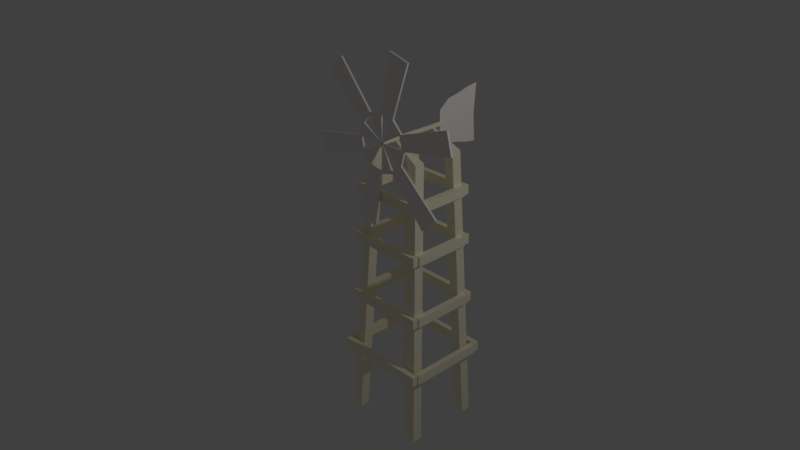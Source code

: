# Source: windmill.blend  (saved by Blender 2.79.0; exported with 4.5.12 LTS)
import bpy
from mathutils import Matrix  # noqa: F401  (used for matrix-valued properties, if any)

bpy.ops.wm.read_factory_settings(use_empty=True)
scene = bpy.context.scene
scene.name = 'Scene'

# ---- collections
col_collection_1 = bpy.data.collections.new('Collection 1'); scene.collection.children.link(col_collection_1)

# ---- materials (node trees are filled in below, after node groups)
mat_material_001 = bpy.data.materials.new('Material.001')
mat_material_001.alpha_threshold = 0.0
mat_material_001.use_transparent_shadow = False
mat_material_001.diffuse_color = (1.0, 0.9348, 0.9068, 1.0)
mat_material_001.roughness = 0.5
mat_material = bpy.data.materials.new('Material')
mat_material.alpha_threshold = 0.0
mat_material.use_transparent_shadow = False
mat_material.diffuse_color = (1.0, 0.9387, 0.7157, 1.0)
mat_material.roughness = 0.5
mat_material.line_color = (0.0, 0.0, 0.0, 1.0)

# ---- material node trees

# ---- world
world_world = bpy.data.worlds.new('World'); scene.world = world_world
world_world.color = (0.05088, 0.05088, 0.05088)
world_world.use_sun_shadow = False
world_world.sun_shadow_jitter_overblur = 0.0
world_world.cycles.sampling_method = 'MANUAL'

# ---- cameras
cam_camera = bpy.data.cameras.new('Camera')
cam_camera.clip_end = 100.0
cam_camera.lens = 35.0
cam_camera.sensor_width = 32.0
cam_camera.sensor_height = 18.0
cam_camera.ortho_scale = 7.314
cam_camera.dof.focus_distance = 0.0
cam_camera.dof.aperture_fstop = 128.0

# ---- lights
light_lamp = bpy.data.lights.new('Lamp', 'POINT')
light_lamp.transmission_factor = 0.0
light_lamp.cutoff_distance = 30.0
light_lamp.energy = 100.0
light_lamp.shadow_buffer_clip_start = 1.001
light_lamp.shadow_soft_size = 0.1
light_lamp.shadow_maximum_resolution = 0.006
light_lamp.use_absolute_resolution = True

# ---- meshes
me_plane_001 = bpy.data.meshes.new('Plane.001')
me_plane_001.from_pydata([(-1.351, 1.215, -0.02306), (-1.351, 1.215, -0.0594), (-0.5963, -1.0, -0.04123), (-1.27, 0.6653, -0.02306), (-1.112, 0.06884, -0.02306), (-1.005, -0.4972, -0.02306), (-1.27, 0.6653, -0.0594), (-1.112, 0.06884, -0.0594), (-1.005, -0.4972, -0.0594), (0.0, 1.107, -0.02306), (0.001168, -1.0, -0.04123), (0.0, 1.107, -0.0594), (0.0, -0.4986, -0.0594), (0.0, 0.03442, -0.0594), (0.0, 0.5827, -0.0594), (0.0, -0.4986, -0.02307), (0.0, 0.03442, -0.02307), (0.0, 0.5827, -0.02306)], [], [(9, 0, 1, 11), (5, 2, 8), (0, 3, 6, 1), (3, 4, 7, 6), (4, 5, 8, 7), (4, 3, 17, 16), (5, 4, 16, 15), (2, 5, 15, 10), (7, 13, 14, 6), (8, 12, 13, 7), (2, 10, 12, 8), (6, 14, 11, 1), (3, 0, 9, 17)])
me_plane_001.materials.append(mat_material_001)
me_plane_001.use_remesh_preserve_volume = False
me_plane_001.use_remesh_preserve_attributes = False
me_plane_001.use_mirror_vertex_groups = False
me_plane_001.update()
me_cylinder = bpy.data.meshes.new('Cylinder')
me_cylinder.from_pydata([(0.0, 1.0, -1.0), (0.0, 1.0, 1.0), (0.7071, 0.7071, -1.0), (0.7071, 0.7071, 1.0), (1.0, -4.371e-08, -1.0), (1.0, -4.371e-08, 1.0), (0.7071, -0.7071, -1.0), (0.7071, -0.7071, 1.0), (-8.742e-08, -1.0, -1.0), (-8.742e-08, -1.0, 1.0), (-0.7071, -0.7071, -1.0), (-0.7071, -0.7071, 1.0), (-1.0, 1.192e-08, -1.0), (-1.0, 1.192e-08, 1.0), (-0.7071, 0.7071, -1.0), (-0.7071, 0.7071, 1.0), (-7.451e-09, 0.0, -1.0), (-7.451e-09, 0.0, 1.0)], [], [(0, 1, 3, 2), (2, 3, 5, 4), (4, 5, 7, 6), (6, 7, 9, 8), (8, 9, 11, 10), (10, 11, 13, 12), (9, 7, 17), (12, 13, 15, 14), (14, 15, 1, 0), (8, 10, 16), (14, 0, 16), (0, 2, 16), (4, 6, 16), (10, 12, 16), (6, 8, 16), (12, 14, 16), (2, 4, 16), (15, 13, 17), (5, 3, 17), (11, 9, 17), (1, 15, 17), (3, 1, 17), (7, 5, 17), (13, 11, 17)])
me_cylinder.materials.append(mat_material)
me_cylinder.use_remesh_preserve_volume = False
me_cylinder.use_remesh_preserve_attributes = False
me_cylinder.use_mirror_vertex_groups = False
me_cylinder.update()
me_plane = bpy.data.meshes.new('Plane')
me_plane.from_pydata([(-0.01762, 0.4646, -0.04603), (-1.293, 0.4038, -0.04603), (-2.227, 0.2376, -0.04603), (-2.569, 0.01064, -0.04603), (-2.227, -0.2163, -0.04603), (-1.293, -0.3825, -0.04603), (-0.01762, -0.4433, -0.04603), (1.258, -0.3825, -0.04603), (2.192, -0.2163, -0.04603), (2.533, 0.01064, -0.04603), (2.192, 0.2376, -0.04603), (1.258, 0.4038, -0.04603), (-0.01762, 0.4261, -0.04603), (-1.185, 0.3704, -0.04603), (-2.039, 0.2183, -0.04603), (-2.352, 0.01064, -0.04603), (-2.039, -0.1971, -0.04603), (-1.185, -0.3491, -0.04603), (-0.01762, -0.4048, -0.04603), (1.15, -0.3491, -0.04603), (2.004, -0.1971, -0.04603), (2.317, 0.01064, -0.04603), (2.004, 0.2183, -0.04603), (1.15, 0.3704, -0.04603), (-1.293, 0.4038, 0.03998), (-0.01762, 0.4646, 0.03998), (-2.227, 0.2376, 0.03998), (-2.569, 0.01064, 0.03998), (-2.227, -0.2163, 0.03998), (-1.293, -0.3825, 0.03998), (-0.01762, -0.4433, 0.03998), (1.258, -0.3825, 0.03998), (2.192, -0.2163, 0.03998), (2.533, 0.01064, 0.03998), (2.192, 0.2376, 0.03998), (1.258, 0.4038, 0.03998), (-1.185, 0.3704, 0.03998), (-0.01762, 0.4261, 0.03998), (-2.039, 0.2183, 0.03998), (-2.352, 0.01064, 0.03998), (-2.039, -0.1971, 0.03998), (-1.185, -0.3491, 0.03998), (-0.01762, -0.4048, 0.03998), (1.15, -0.3491, 0.03998), (2.004, -0.1971, 0.03998), (2.317, 0.01064, 0.03998), (2.004, 0.2183, 0.03998), (1.15, 0.3704, 0.03998), (2.857, -1.218, -0.04603), (0.9439, -1.309, -0.04603), (2.857, -1.218, 0.03998), (0.9439, -1.309, 0.03998), (7.397, -0.1605, -0.04603), (6.885, -0.5009, -0.04603), (7.397, -0.1605, 0.03998), (6.885, -0.5009, 0.03998), (4.523, 1.068, -0.04603), (5.923, 0.8186, -0.04603), (4.523, 1.068, 0.03998), (5.923, 0.8186, 0.03998), (-2.892, 1.239, -0.04603), (-0.9791, 1.33, -0.04603), (-2.892, 1.239, 0.03998), (-0.9791, 1.33, 0.03998), (-7.433, 0.1817, -0.04603), (-6.92, 0.5222, -0.04603), (-7.433, 0.1817, 0.03998), (-6.92, 0.5222, 0.03998), (-4.558, -1.047, -0.04603), (-5.958, -0.7973, -0.04603), (-4.558, -1.047, 0.03998), (-5.958, -0.7973, 0.03998), (-0.01762, 0.01064, -0.003026)], [], [(6, 18, 17, 5), (3, 15, 14, 2), (10, 22, 21, 9), (7, 19, 18, 6), (4, 16, 15, 3), (11, 23, 22, 10), (1, 13, 12, 0), (8, 20, 19, 7), (5, 17, 16, 4), (0, 12, 23, 11), (2, 14, 13, 1), (9, 21, 20, 8), (30, 29, 41, 42), (27, 26, 38, 39), (34, 33, 45, 46), (31, 30, 42, 43), (28, 27, 39, 40), (35, 34, 46, 47), (24, 25, 37, 36), (32, 31, 43, 44), (29, 28, 40, 41), (25, 35, 47, 37), (26, 24, 36, 38), (33, 32, 44, 45), (40, 39, 72), (6, 5, 29, 30), (21, 22, 72), (30, 31, 50, 51), (13, 14, 72), (8, 7, 31, 32), (0, 25, 63, 61), (46, 45, 72), (8, 32, 55, 53), (2, 1, 24, 26), (38, 36, 72), (10, 9, 33, 34), (26, 27, 66, 67), (19, 20, 72), (35, 11, 56, 58), (4, 3, 27, 28), (0, 11, 35, 25), (28, 29, 70, 71), (48, 49, 51, 50), (6, 30, 51, 49), (7, 6, 49, 48), (31, 7, 48, 50), (52, 53, 55, 54), (33, 9, 52, 54), (9, 8, 53, 52), (32, 33, 54, 55), (56, 57, 59, 58), (11, 10, 57, 56), (34, 35, 58, 59), (10, 34, 59, 57), (60, 61, 63, 62), (25, 24, 62, 63), (24, 1, 60, 62), (1, 0, 61, 60), (64, 65, 67, 66), (27, 3, 64, 66), (3, 2, 65, 64), (2, 26, 67, 65), (68, 69, 71, 70), (29, 5, 68, 70), (4, 28, 71, 69), (5, 4, 69, 68), (16, 17, 41, 40), (40, 72, 16), (72, 41, 17), (37, 47, 72), (15, 16, 72), (23, 12, 72), (42, 41, 72), (17, 18, 72), (44, 43, 72), (42, 72, 18), (19, 72, 43), (18, 19, 43, 42), (20, 21, 45, 44), (72, 45, 21), (22, 23, 47, 46), (72, 47, 23), (72, 22, 46), (72, 12, 37), (72, 36, 13), (12, 13, 36, 37), (72, 14, 38), (14, 15, 39, 38)])
me_plane.materials.append(mat_material_001)
me_plane.use_remesh_preserve_volume = False
me_plane.use_remesh_preserve_attributes = False
me_plane.use_mirror_vertex_groups = False
me_plane.update()
me_cube = bpy.data.meshes.new('Cube')
me_cube.from_pydata([(-7.489, -6.592, 0.02291), (-7.489, -8.846, 0.02291), (-9.743, -8.846, 0.02291), (-9.743, -6.592, 0.02291), (-4.656, -3.926, 5.37), (-4.656, -6.18, 5.37), (-6.91, -6.18, 5.37), (-6.91, -3.926, 5.37), (-10.89, -8.615, 1.357), (-10.89, -8.615, 1.538), (-10.89, 0.0, 1.357), (-10.89, 0.0, 1.538), (-9.675, -8.615, 1.357), (-9.675, -8.615, 1.538), (-9.675, 0.0, 1.357), (-9.675, 0.0, 1.538), (-10.6, -8.782, 1.357), (-10.6, -8.782, 1.538), (0.0, -8.782, 1.357), (0.0, -8.782, 1.538), (-10.6, -9.998, 1.357), (-10.6, -9.998, 1.538), (0.0, -9.998, 1.357), (0.0, -9.998, 1.538), (-9.418, -7.209, 2.438), (-9.418, -7.209, 2.618), (-9.418, 0.0, 2.438), (-9.418, 0.0, 2.618), (-8.202, -7.209, 2.438), (-8.202, -7.209, 2.618), (-8.202, 0.0, 2.438), (-8.202, 0.0, 2.618), (-9.131, -7.376, 2.438), (-9.131, -7.376, 2.618), (0.0, -7.376, 2.438), (0.0, -7.376, 2.618), (-9.131, -8.592, 2.438), (-9.131, -8.592, 2.618), (0.0, -8.592, 2.438), (0.0, -8.592, 2.618), (-8.767, -6.626, 3.607), (-8.767, -6.626, 3.787), (-8.767, 0.0, 3.607), (-8.767, 0.0, 3.787), (-7.552, -6.626, 3.607), (-7.552, -6.626, 3.787), (-7.552, 0.0, 3.607), (-7.552, 0.0, 3.787), (-8.451, -6.793, 3.607), (-8.451, -6.793, 3.787), (0.0, -6.793, 3.607), (0.0, -6.793, 3.787), (-8.451, -8.008, 3.607), (-8.451, -8.008, 3.787), (0.0, -8.008, 3.607), (0.0, -8.008, 3.787), (-8.43, -6.321, 4.555), (-8.43, -6.321, 4.736), (-8.43, 0.0, 4.555), (-8.43, 0.0, 4.736), (-7.214, -6.321, 4.555), (-7.214, -6.321, 4.736), (-7.214, 0.0, 4.555), (-7.214, 0.0, 4.736), (-8.114, -6.488, 4.555), (-8.114, -6.488, 4.736), (0.0, -6.488, 4.555), (0.0, -6.488, 4.736), (-8.114, -7.704, 4.555), (-8.114, -7.704, 4.736), (0.0, -7.704, 4.555), (0.0, -7.704, 4.736), (0.0, -4.777, 5.66), (0.0, -5.328, 5.66), (-0.2317, -4.777, 5.66), (-0.2317, -5.328, 5.66)], [], [(0, 1, 2, 3), (6, 5, 73, 75), (0, 4, 5, 1), (1, 5, 6, 2), (2, 6, 7, 3), (4, 0, 3, 7), (8, 9, 11, 10), (10, 11, 15, 14), (14, 15, 13, 12), (12, 13, 9, 8), (10, 14, 12, 8), (15, 11, 9, 13), (16, 17, 19, 18), (18, 19, 23, 22), (22, 23, 21, 20), (20, 21, 17, 16), (18, 22, 20, 16), (23, 19, 17, 21), (24, 25, 27, 26), (26, 27, 31, 30), (30, 31, 29, 28), (28, 29, 25, 24), (26, 30, 28, 24), (31, 27, 25, 29), (32, 33, 35, 34), (34, 35, 39, 38), (38, 39, 37, 36), (36, 37, 33, 32), (34, 38, 36, 32), (39, 35, 33, 37), (40, 41, 43, 42), (42, 43, 47, 46), (46, 47, 45, 44), (44, 45, 41, 40), (42, 46, 44, 40), (47, 43, 41, 45), (48, 49, 51, 50), (50, 51, 55, 54), (54, 55, 53, 52), (52, 53, 49, 48), (50, 54, 52, 48), (55, 51, 49, 53), (56, 57, 59, 58), (58, 59, 63, 62), (62, 63, 61, 60), (60, 61, 57, 56), (58, 62, 60, 56), (63, 59, 57, 61), (64, 65, 67, 66), (66, 67, 71, 70), (70, 71, 69, 68), (68, 69, 65, 64), (66, 70, 68, 64), (71, 67, 65, 69), (72, 74, 75, 73), (5, 4, 72, 73), (7, 6, 75, 74), (4, 7, 74, 72)])
me_cube.materials.append(mat_material)
me_cube.use_remesh_preserve_volume = False
me_cube.use_remesh_preserve_attributes = False
me_cube.use_mirror_vertex_groups = False
me_cube.update()

# ---- objects
ob_plane_001 = bpy.data.objects.new('Plane.001', me_plane_001)
ob_cylinder = bpy.data.objects.new('Cylinder', me_cylinder)
ob_plane = bpy.data.objects.new('Plane', me_plane)
ob_cube = bpy.data.objects.new('Cube', me_cube)
ob_lamp = bpy.data.objects.new('Lamp', light_lamp)
ob_camera = bpy.data.objects.new('Camera', cam_camera)

# ---- transforms, parenting, visibility, modifiers, constraints
ob_plane_001.location = (0.00892, 0.676, 3.725)
ob_plane_001.rotation_euler = (-1.344e-07, 1.571, 0.0)
ob_plane_001.scale = (0.2638, 0.2638, 0.2638)
ob_plane_001.lineart.crease_threshold = 0.0
_m = ob_plane_001.modifiers.new('Mirror', 'MIRROR')
_m.use_clip = True
ob_cylinder.location = (-0.001449, -0.01563, 3.719)
ob_cylinder.rotation_euler = (-1.571, -2.22e-16, 2.22e-16)
ob_cylinder.scale = (0.02787, 0.02787, 0.4491)
ob_cylinder.lineart.crease_threshold = 0.0
ob_plane.location = (0.002289, -0.4654, 3.73)
ob_plane.rotation_euler = (-1.571, -2.22e-16, 2.22e-16)
ob_plane.scale = (0.138, 0.7752, 0.2889)
ob_plane.lineart.crease_threshold = 0.0
ob_cube.location = (0.0, 0.0, 0.0)
ob_cube.scale = (0.05564, 0.05564, 0.6578)
ob_cube.lock_rotations_4d = False
ob_cube.empty_display_type = 'ARROWS'
ob_cube.lineart.crease_threshold = 0.0
_m = ob_cube.modifiers.new('Mirror', 'MIRROR')
_m.use_axis = (True, True, False)
_m.use_clip = True
ob_lamp.location = (4.076, 1.005, 5.904)
ob_lamp.rotation_euler = (0.6503, 0.05522, 1.866)
ob_lamp.lock_rotations_4d = False
ob_lamp.empty_display_type = 'ARROWS'
ob_lamp.color = (0.0, 0.0, 0.0, 0.0)
ob_lamp.lineart.crease_threshold = 0.0
ob_camera.location = (6.476, -6.31, 7.088)
ob_camera.rotation_euler = (1.109, 0.0, 0.8149)
ob_camera.lock_rotations_4d = False
ob_camera.empty_display_type = 'ARROWS'
ob_camera.color = (0.0, 0.0, 0.0, 0.0)
ob_camera.display_type = 'WIRE'
ob_camera.lineart.crease_threshold = 0.0

# ---- collection membership
col_collection_1.objects.link(ob_plane_001)
col_collection_1.objects.link(ob_cylinder)
col_collection_1.objects.link(ob_plane)
col_collection_1.objects.link(ob_cube)
col_collection_1.objects.link(ob_lamp)
col_collection_1.objects.link(ob_camera)

# ---- scene / render settings (as saved in the file)
scene.camera = ob_camera
scene.frame_start = 1; scene.frame_end = 250; scene.frame_set(1)
scene.render.engine = 'BLENDER_EEVEE_NEXT'
scene.render.resolution_percentage = 50
scene.render.dither_intensity = 0.0
scene.cycles.use_denoising = False
scene.cycles.samples = 128
scene.cycles.sampling_pattern = 'TABULATED_SOBOL'
scene.cycles.use_adaptive_sampling = False
scene.cycles.use_light_tree = False
scene.cycles.blur_glossy = 0.0
scene.cycles.sample_clamp_indirect = 0.0
scene.view_settings.view_transform = 'Standard'
bpy.context.view_layer.update()
